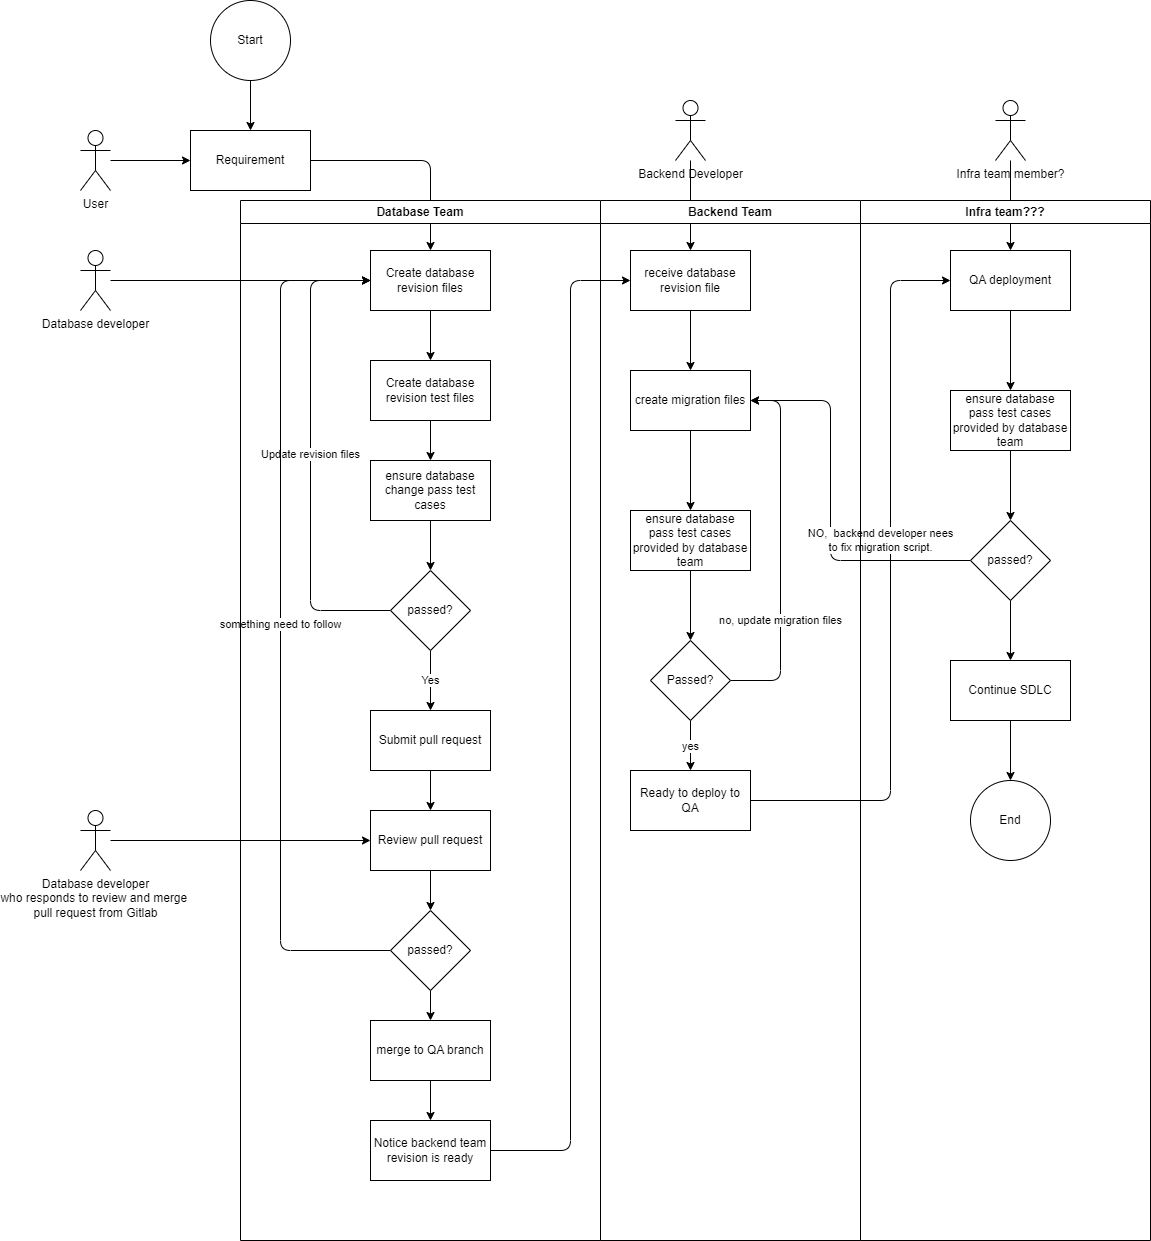

The diagram above was exported from draw.io. Its source (the exported page's mxGraphModel, read from the mxfile embedded in the PNG):
<mxGraphModel dx="1770" dy="1438" grid="1" gridSize="10" guides="1" tooltips="1" connect="1" arrows="1" fold="1" page="1" pageScale="1" pageWidth="850" pageHeight="1100" math="0" shadow="0">
  <root>
    <mxCell id="0" />
    <mxCell id="1" parent="0" />
    <mxCell id="4" value="" style="edgeStyle=none;html=1;" edge="1" parent="1" source="2" target="3">
      <mxGeometry relative="1" as="geometry" />
    </mxCell>
    <mxCell id="2" value="Start" style="ellipse;whiteSpace=wrap;html=1;aspect=fixed;" vertex="1" parent="1">
      <mxGeometry x="330" y="40" width="80" height="80" as="geometry" />
    </mxCell>
    <mxCell id="8" value="" style="edgeStyle=none;html=1;" edge="1" parent="1" source="3" target="7">
      <mxGeometry relative="1" as="geometry">
        <Array as="points">
          <mxPoint x="550" y="200" />
        </Array>
      </mxGeometry>
    </mxCell>
    <mxCell id="3" value="Requirement" style="whiteSpace=wrap;html=1;" vertex="1" parent="1">
      <mxGeometry x="310" y="170" width="120" height="60" as="geometry" />
    </mxCell>
    <mxCell id="6" value="" style="edgeStyle=none;html=1;" edge="1" parent="1" source="5" target="3">
      <mxGeometry relative="1" as="geometry" />
    </mxCell>
    <mxCell id="5" value="User" style="shape=umlActor;verticalLabelPosition=bottom;verticalAlign=top;html=1;outlineConnect=0;" vertex="1" parent="1">
      <mxGeometry x="200" y="170" width="30" height="60" as="geometry" />
    </mxCell>
    <mxCell id="10" value="" style="edgeStyle=none;html=1;" edge="1" parent="1" source="7" target="9">
      <mxGeometry relative="1" as="geometry" />
    </mxCell>
    <mxCell id="7" value="Create database revision files" style="whiteSpace=wrap;html=1;" vertex="1" parent="1">
      <mxGeometry x="490" y="290" width="120" height="60" as="geometry" />
    </mxCell>
    <mxCell id="12" value="" style="edgeStyle=none;html=1;" edge="1" parent="1" source="9" target="11">
      <mxGeometry relative="1" as="geometry" />
    </mxCell>
    <mxCell id="9" value="Create database revision test files" style="whiteSpace=wrap;html=1;" vertex="1" parent="1">
      <mxGeometry x="490" y="400" width="120" height="60" as="geometry" />
    </mxCell>
    <mxCell id="14" value="" style="edgeStyle=none;html=1;" edge="1" parent="1" source="11" target="13">
      <mxGeometry relative="1" as="geometry" />
    </mxCell>
    <mxCell id="11" value="ensure database change pass test cases" style="whiteSpace=wrap;html=1;" vertex="1" parent="1">
      <mxGeometry x="490" y="500" width="120" height="60" as="geometry" />
    </mxCell>
    <mxCell id="15" value="Update revision files" style="edgeStyle=none;html=1;" edge="1" parent="1" source="13" target="7">
      <mxGeometry relative="1" as="geometry">
        <mxPoint x="430" y="650" as="sourcePoint" />
        <Array as="points">
          <mxPoint x="430" y="650" />
          <mxPoint x="430" y="320" />
        </Array>
      </mxGeometry>
    </mxCell>
    <mxCell id="17" value="Yes" style="edgeStyle=none;html=1;" edge="1" parent="1" source="13" target="16">
      <mxGeometry relative="1" as="geometry" />
    </mxCell>
    <mxCell id="13" value="passed?" style="rhombus;whiteSpace=wrap;html=1;" vertex="1" parent="1">
      <mxGeometry x="510" y="610" width="80" height="80" as="geometry" />
    </mxCell>
    <mxCell id="19" value="" style="edgeStyle=none;html=1;" edge="1" parent="1" source="16" target="18">
      <mxGeometry relative="1" as="geometry" />
    </mxCell>
    <mxCell id="16" value="Submit pull request" style="whiteSpace=wrap;html=1;" vertex="1" parent="1">
      <mxGeometry x="490" y="750" width="120" height="60" as="geometry" />
    </mxCell>
    <mxCell id="21" value="" style="edgeStyle=none;html=1;" edge="1" parent="1" source="18" target="20">
      <mxGeometry relative="1" as="geometry" />
    </mxCell>
    <mxCell id="18" value="Review pull request" style="whiteSpace=wrap;html=1;" vertex="1" parent="1">
      <mxGeometry x="490" y="850" width="120" height="60" as="geometry" />
    </mxCell>
    <mxCell id="22" value="something need to follow" style="edgeStyle=none;html=1;" edge="1" parent="1" source="20" target="7">
      <mxGeometry relative="1" as="geometry">
        <Array as="points">
          <mxPoint x="400" y="990" />
          <mxPoint x="400" y="320" />
        </Array>
      </mxGeometry>
    </mxCell>
    <mxCell id="24" value="" style="edgeStyle=none;html=1;" edge="1" parent="1" source="20" target="23">
      <mxGeometry relative="1" as="geometry" />
    </mxCell>
    <mxCell id="20" value="passed?" style="rhombus;whiteSpace=wrap;html=1;" vertex="1" parent="1">
      <mxGeometry x="510" y="950" width="80" height="80" as="geometry" />
    </mxCell>
    <mxCell id="26" value="" style="edgeStyle=none;html=1;" edge="1" parent="1" source="23" target="25">
      <mxGeometry relative="1" as="geometry" />
    </mxCell>
    <mxCell id="23" value="merge to QA branch" style="whiteSpace=wrap;html=1;" vertex="1" parent="1">
      <mxGeometry x="490" y="1060" width="120" height="60" as="geometry" />
    </mxCell>
    <mxCell id="32" value="" style="edgeStyle=none;html=1;" edge="1" parent="1" source="25" target="31">
      <mxGeometry relative="1" as="geometry">
        <Array as="points">
          <mxPoint x="690" y="1190" />
          <mxPoint x="690" y="320" />
        </Array>
      </mxGeometry>
    </mxCell>
    <mxCell id="25" value="Notice backend team revision is ready" style="whiteSpace=wrap;html=1;" vertex="1" parent="1">
      <mxGeometry x="490" y="1160" width="120" height="60" as="geometry" />
    </mxCell>
    <mxCell id="28" style="edgeStyle=none;html=1;" edge="1" parent="1" source="27" target="18">
      <mxGeometry relative="1" as="geometry" />
    </mxCell>
    <mxCell id="27" value="Database developer&lt;br&gt;who responds to review and merge&amp;nbsp;&lt;br&gt;pull request from Gitlab" style="shape=umlActor;verticalLabelPosition=bottom;verticalAlign=top;html=1;outlineConnect=0;" vertex="1" parent="1">
      <mxGeometry x="200" y="850" width="30" height="60" as="geometry" />
    </mxCell>
    <mxCell id="30" style="edgeStyle=none;html=1;" edge="1" parent="1" source="29" target="7">
      <mxGeometry relative="1" as="geometry" />
    </mxCell>
    <mxCell id="29" value="Database developer" style="shape=umlActor;verticalLabelPosition=bottom;verticalAlign=top;html=1;outlineConnect=0;" vertex="1" parent="1">
      <mxGeometry x="200" y="290" width="30" height="60" as="geometry" />
    </mxCell>
    <mxCell id="34" value="" style="edgeStyle=none;html=1;" edge="1" parent="1" source="31" target="33">
      <mxGeometry relative="1" as="geometry" />
    </mxCell>
    <mxCell id="31" value="receive database revision file" style="whiteSpace=wrap;html=1;" vertex="1" parent="1">
      <mxGeometry x="750" y="290" width="120" height="60" as="geometry" />
    </mxCell>
    <mxCell id="36" value="" style="edgeStyle=none;html=1;" edge="1" parent="1" source="33" target="35">
      <mxGeometry relative="1" as="geometry" />
    </mxCell>
    <mxCell id="33" value="create migration files" style="whiteSpace=wrap;html=1;" vertex="1" parent="1">
      <mxGeometry x="750" y="410" width="120" height="60" as="geometry" />
    </mxCell>
    <mxCell id="53" value="" style="edgeStyle=none;html=1;" edge="1" parent="1" source="35" target="52">
      <mxGeometry relative="1" as="geometry" />
    </mxCell>
    <mxCell id="35" value="ensure database pass test cases provided by database team" style="whiteSpace=wrap;html=1;" vertex="1" parent="1">
      <mxGeometry x="750" y="550" width="120" height="60" as="geometry" />
    </mxCell>
    <mxCell id="43" value="" style="edgeStyle=none;html=1;" edge="1" parent="1" source="51" target="42">
      <mxGeometry relative="1" as="geometry">
        <mxPoint x="870" y="720" as="sourcePoint" />
        <Array as="points">
          <mxPoint x="1010" y="840" />
          <mxPoint x="1010" y="320" />
        </Array>
      </mxGeometry>
    </mxCell>
    <mxCell id="45" value="" style="edgeStyle=none;html=1;" edge="1" parent="1" source="42" target="44">
      <mxGeometry relative="1" as="geometry" />
    </mxCell>
    <mxCell id="42" value="QA deployment" style="whiteSpace=wrap;html=1;" vertex="1" parent="1">
      <mxGeometry x="1070" y="290" width="120" height="60" as="geometry" />
    </mxCell>
    <mxCell id="49" value="" style="edgeStyle=none;html=1;" edge="1" parent="1" source="44" target="48">
      <mxGeometry relative="1" as="geometry" />
    </mxCell>
    <mxCell id="44" value="ensure database pass test cases provided by database team" style="whiteSpace=wrap;html=1;" vertex="1" parent="1">
      <mxGeometry x="1070" y="430" width="120" height="60" as="geometry" />
    </mxCell>
    <mxCell id="50" value="NO,&amp;nbsp; backend developer nees &lt;br&gt;to fix migration script." style="edgeStyle=none;html=1;entryX=1;entryY=0.5;entryDx=0;entryDy=0;" edge="1" parent="1" source="48" target="33">
      <mxGeometry x="-0.5263" y="-20" relative="1" as="geometry">
        <Array as="points">
          <mxPoint x="950" y="600" />
          <mxPoint x="950" y="440" />
        </Array>
        <mxPoint as="offset" />
      </mxGeometry>
    </mxCell>
    <mxCell id="57" value="" style="edgeStyle=none;html=1;" edge="1" parent="1" source="48" target="56">
      <mxGeometry relative="1" as="geometry" />
    </mxCell>
    <mxCell id="48" value="passed?" style="rhombus;whiteSpace=wrap;html=1;" vertex="1" parent="1">
      <mxGeometry x="1090" y="560" width="80" height="80" as="geometry" />
    </mxCell>
    <mxCell id="51" value="Ready to deploy to QA" style="whiteSpace=wrap;html=1;" vertex="1" parent="1">
      <mxGeometry x="750" y="810" width="120" height="60" as="geometry" />
    </mxCell>
    <mxCell id="54" value="yes" style="edgeStyle=none;html=1;" edge="1" parent="1" source="52" target="51">
      <mxGeometry relative="1" as="geometry" />
    </mxCell>
    <mxCell id="55" value="no, update migration files" style="edgeStyle=none;html=1;exitX=1;exitY=0.5;exitDx=0;exitDy=0;" edge="1" parent="1" source="52" target="33">
      <mxGeometry x="-0.3889" relative="1" as="geometry">
        <mxPoint x="900" y="700" as="sourcePoint" />
        <Array as="points">
          <mxPoint x="900" y="720" />
          <mxPoint x="900" y="440" />
        </Array>
        <mxPoint as="offset" />
      </mxGeometry>
    </mxCell>
    <mxCell id="52" value="Passed?" style="rhombus;whiteSpace=wrap;html=1;" vertex="1" parent="1">
      <mxGeometry x="770" y="680" width="80" height="80" as="geometry" />
    </mxCell>
    <mxCell id="59" value="" style="edgeStyle=none;html=1;" edge="1" parent="1" source="56" target="58">
      <mxGeometry relative="1" as="geometry" />
    </mxCell>
    <mxCell id="56" value="Continue SDLC" style="whiteSpace=wrap;html=1;" vertex="1" parent="1">
      <mxGeometry x="1070" y="700" width="120" height="60" as="geometry" />
    </mxCell>
    <mxCell id="58" value="End" style="ellipse;whiteSpace=wrap;html=1;" vertex="1" parent="1">
      <mxGeometry x="1090" y="820" width="80" height="80" as="geometry" />
    </mxCell>
    <mxCell id="61" value="" style="edgeStyle=none;html=1;" edge="1" parent="1" source="60" target="31">
      <mxGeometry relative="1" as="geometry" />
    </mxCell>
    <mxCell id="60" value="Backend Developer" style="shape=umlActor;verticalLabelPosition=bottom;verticalAlign=top;html=1;outlineConnect=0;" vertex="1" parent="1">
      <mxGeometry x="795" y="140" width="30" height="60" as="geometry" />
    </mxCell>
    <mxCell id="63" value="" style="edgeStyle=none;html=1;" edge="1" parent="1" source="62" target="42">
      <mxGeometry relative="1" as="geometry" />
    </mxCell>
    <mxCell id="62" value="Infra team member?" style="shape=umlActor;verticalLabelPosition=bottom;verticalAlign=top;html=1;outlineConnect=0;" vertex="1" parent="1">
      <mxGeometry x="1115" y="140" width="30" height="60" as="geometry" />
    </mxCell>
    <mxCell id="64" value="Database Team" style="swimlane;whiteSpace=wrap;html=1;" vertex="1" parent="1">
      <mxGeometry x="360" y="240" width="360" height="1040" as="geometry" />
    </mxCell>
    <mxCell id="65" value="Backend Team" style="swimlane;whiteSpace=wrap;html=1;" vertex="1" parent="1">
      <mxGeometry x="720" y="240" width="260" height="1040" as="geometry" />
    </mxCell>
    <mxCell id="66" value="Infra team???" style="swimlane;whiteSpace=wrap;html=1;" vertex="1" parent="1">
      <mxGeometry x="980" y="240" width="290" height="1040" as="geometry" />
    </mxCell>
  </root>
</mxGraphModel>